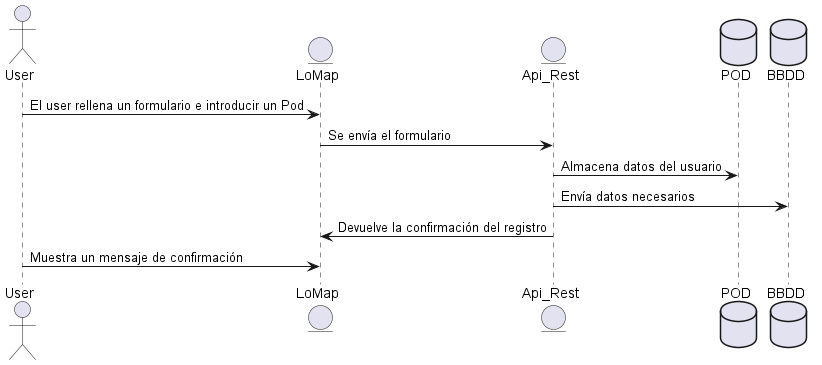

The diagram above was rendered by PlantUML. Its source (embedded in the PNG):
@startuml
actor User
entity LoMap
entity Api_Rest
database POD
database BBDD

User -> LoMap: El user rellena un formulario e introducir un Pod
LoMap -> Api_Rest: Se envía el formulario
Api_Rest -> POD: Almacena datos del usuario
Api_Rest -> BBDD: Envía datos necesarios
LoMap <- Api_Rest: Devuelve la confirmación del registro
User -> LoMap: Muestra un mensaje de confirmación

@enduml